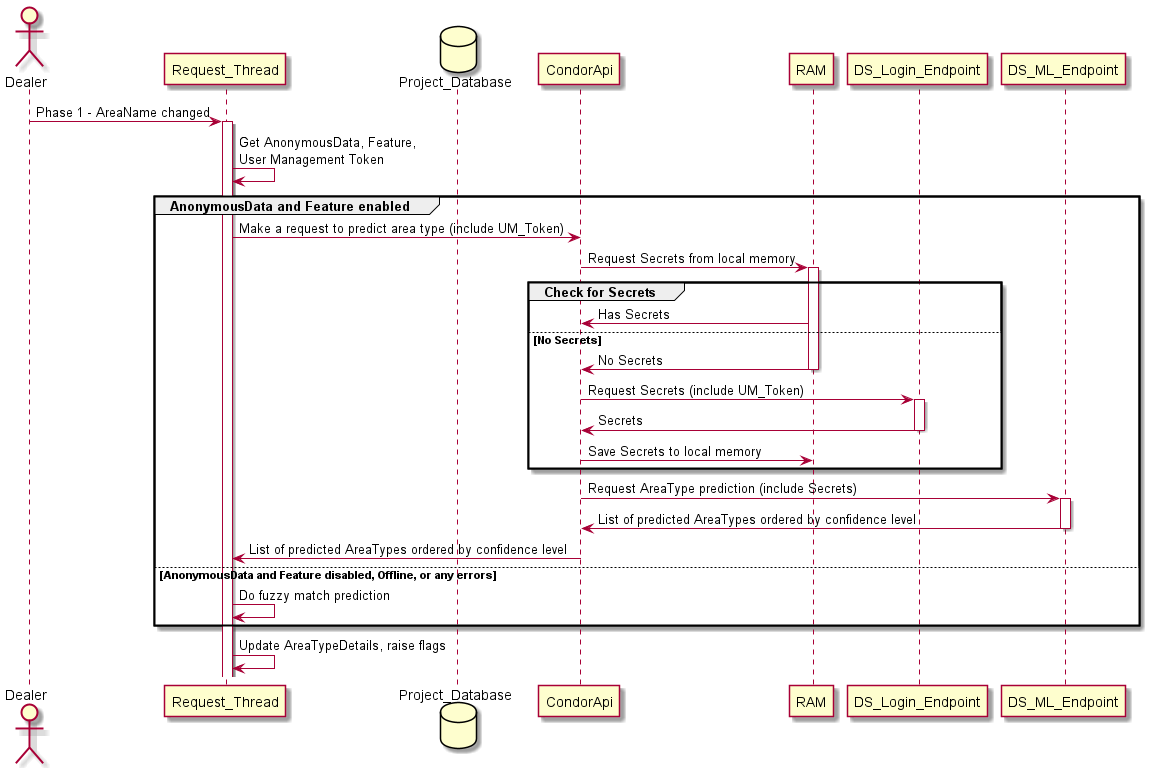

The diagram above was rendered by PlantUML. Its source (embedded in the PNG):
@startuml area_type_request_sequence_1
actor       Dealer              as Dealer   order 10
participant Request_Thread      as Thread   order 20
database    Project_Database    as PrjDB    order 30
participant CondorApi           as CondorApi   order 35
participant RAM                 as Ram      order 40
participant DS_Login_Endpoint   as Login_DB    order 45
participant DS_ML_Endpoint      as ML_DB    order 50



Dealer -> Thread: Phase 1 - AreaName changed
activate Thread
Thread -> Thread: Get AnonymousData, Feature,\nUser Management Token
group AnonymousData and Feature enabled
    Thread -> CondorApi: Make a request to predict area type (include UM_Token)
	CondorApi -> Ram: Request Secrets from local memory
	activate Ram
	group Check for Secrets
		Ram -> CondorApi: Has Secrets
	else No Secrets
		Ram -> CondorApi: No Secrets
		deactivate Ram
		CondorApi -> Login_DB: Request Secrets (include UM_Token)
		activate Login_DB
		Login_DB -> CondorApi: Secrets
		deactivate Login_DB
		CondorApi -> Ram: Save Secrets to local memory
	end
	CondorApi -> ML_DB: Request AreaType prediction (include Secrets)
	activate ML_DB
	ML_DB -> CondorApi: List of predicted AreaTypes ordered by confidence level
	deactivate ML_DB
    CondorApi -> Thread: List of predicted AreaTypes ordered by confidence level
else AnonymousData and Feature disabled, Offline, or any errors
	Thread-> Thread: Do fuzzy match prediction
end
Thread -> Thread: Update AreaTypeDetails, raise flags


@enduml